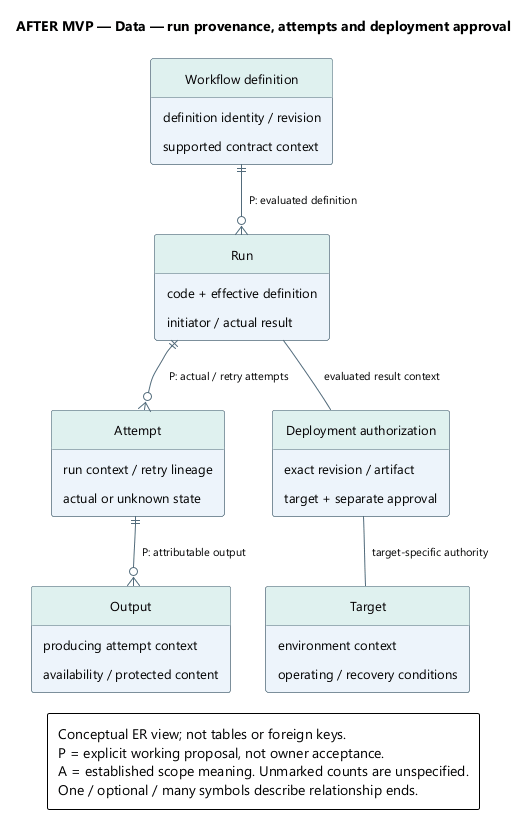

The diagram above was rendered by PlantUML. Its source (embedded in the PNG):
@startuml
' OWNER-MVP-2026-11-04 review: Future after MVP. Provider, advanced Sprint/review, or untrusted execution requirement retained as deferred.
skinparam backgroundColor white
skinparam defaultFontName Segoe UI
skinparam defaultFontSize 13
skinparam shadowing false
skinparam roundcorner 5
skinparam classAttributeIconSize 0
hide circle
skinparam classBackgroundColor #EDF4FB
skinparam classBorderColor #526B7B
skinparam classHeaderBackgroundColor #DFF1EF
skinparam ArrowColor #526B7B
skinparam ArrowFontSize 11
skinparam noteBackgroundColor #FFF3DF
skinparam noteBorderColor #B99557
skinparam nodesep 35
skinparam ranksep 42
skinparam padding 6
hide empty members
top to bottom direction

title AFTER MVP — Data — run provenance, attempts and deployment approval
entity "Workflow definition" as D {
  definition identity / revision
  supported contract context
}
entity "Run" as R {
  code + effective definition
  initiator / actual result
}
entity "Attempt" as A {
  run context / retry lineage
  actual or unknown state
}
entity "Output" as O {
  producing attempt context
  availability / protected content
}
entity "Deployment authorization" as P {
  exact revision / artifact
  target + separate approval
}
entity "Target" as T {
  environment context
  operating / recovery conditions
}
D ||--o{ R : P: evaluated definition
R ||--o{ A : P: actual / retry attempts
A ||--o{ O : P: attributable output
R -- P : evaluated result context
P -- T : target-specific authority
legend bottom
Conceptual ER view; not tables or foreign keys.
P = explicit working proposal, not owner acceptance.
A = established scope meaning. Unmarked counts are unspecified.
One / optional / many symbols describe relationship ends.
endlegend
@enduml